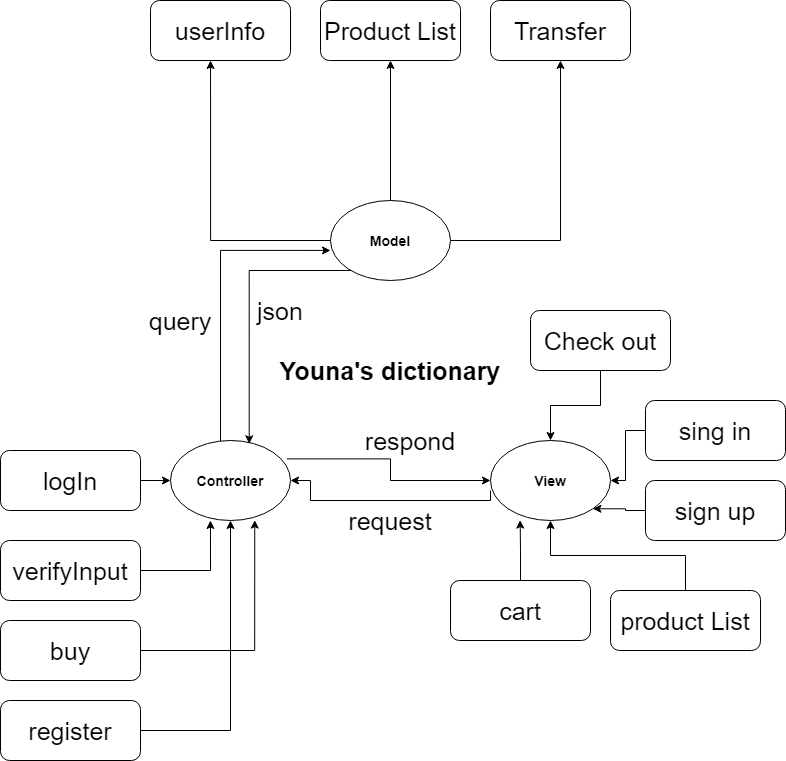

The diagram above was exported from draw.io. Its source (the exported page's mxGraphModel, read from the mxfile embedded in the PNG):
<mxGraphModel dx="1830" dy="995" grid="1" gridSize="10" guides="1" tooltips="1" connect="1" arrows="1" fold="1" page="1" pageScale="1" pageWidth="850" pageHeight="1100" math="0" shadow="0">
  <root>
    <mxCell id="0" />
    <mxCell id="1" parent="0" />
    <mxCell id="V1D6jOgRFD-Gng7bNjpt-31" style="edgeStyle=orthogonalEdgeStyle;rounded=0;orthogonalLoop=1;jettySize=auto;html=1;entryX=1;entryY=0.5;entryDx=0;entryDy=0;fontSize=25;exitX=0;exitY=0.625;exitDx=0;exitDy=0;exitPerimeter=0;" edge="1" parent="1" source="V1D6jOgRFD-Gng7bNjpt-1" target="V1D6jOgRFD-Gng7bNjpt-2">
      <mxGeometry relative="1" as="geometry">
        <Array as="points">
          <mxPoint x="520" y="660" />
          <mxPoint x="340" y="660" />
          <mxPoint x="340" y="640" />
        </Array>
      </mxGeometry>
    </mxCell>
    <mxCell id="V1D6jOgRFD-Gng7bNjpt-1" value="View" style="ellipse;whiteSpace=wrap;html=1;fontSize=14;fontStyle=1" vertex="1" parent="1">
      <mxGeometry x="520" y="600" width="120" height="80" as="geometry" />
    </mxCell>
    <mxCell id="V1D6jOgRFD-Gng7bNjpt-34" style="edgeStyle=orthogonalEdgeStyle;rounded=0;orthogonalLoop=1;jettySize=auto;html=1;entryX=0;entryY=0.5;entryDx=0;entryDy=0;fontSize=25;exitX=0.969;exitY=0.23;exitDx=0;exitDy=0;exitPerimeter=0;" edge="1" parent="1" source="V1D6jOgRFD-Gng7bNjpt-2" target="V1D6jOgRFD-Gng7bNjpt-1">
      <mxGeometry relative="1" as="geometry" />
    </mxCell>
    <mxCell id="V1D6jOgRFD-Gng7bNjpt-35" style="edgeStyle=orthogonalEdgeStyle;rounded=0;orthogonalLoop=1;jettySize=auto;html=1;fontSize=25;entryX=0;entryY=0.624;entryDx=0;entryDy=0;entryPerimeter=0;" edge="1" parent="1" source="V1D6jOgRFD-Gng7bNjpt-2" target="V1D6jOgRFD-Gng7bNjpt-3">
      <mxGeometry relative="1" as="geometry">
        <mxPoint x="330" y="410" as="targetPoint" />
        <Array as="points">
          <mxPoint x="250" y="410" />
        </Array>
      </mxGeometry>
    </mxCell>
    <mxCell id="V1D6jOgRFD-Gng7bNjpt-2" value="Controller" style="ellipse;whiteSpace=wrap;html=1;fontSize=14;fontStyle=1" vertex="1" parent="1">
      <mxGeometry x="200" y="600" width="120" height="80" as="geometry" />
    </mxCell>
    <mxCell id="V1D6jOgRFD-Gng7bNjpt-10" style="edgeStyle=orthogonalEdgeStyle;rounded=0;orthogonalLoop=1;jettySize=auto;html=1;fontSize=25;" edge="1" parent="1" source="V1D6jOgRFD-Gng7bNjpt-3" target="V1D6jOgRFD-Gng7bNjpt-9">
      <mxGeometry relative="1" as="geometry" />
    </mxCell>
    <mxCell id="V1D6jOgRFD-Gng7bNjpt-11" style="edgeStyle=orthogonalEdgeStyle;rounded=0;orthogonalLoop=1;jettySize=auto;html=1;entryX=0.5;entryY=1;entryDx=0;entryDy=0;fontSize=25;" edge="1" parent="1" source="V1D6jOgRFD-Gng7bNjpt-3" target="V1D6jOgRFD-Gng7bNjpt-8">
      <mxGeometry relative="1" as="geometry" />
    </mxCell>
    <mxCell id="V1D6jOgRFD-Gng7bNjpt-12" style="edgeStyle=orthogonalEdgeStyle;rounded=0;orthogonalLoop=1;jettySize=auto;html=1;entryX=0.429;entryY=1;entryDx=0;entryDy=0;entryPerimeter=0;fontSize=25;" edge="1" parent="1" source="V1D6jOgRFD-Gng7bNjpt-3" target="V1D6jOgRFD-Gng7bNjpt-7">
      <mxGeometry relative="1" as="geometry" />
    </mxCell>
    <mxCell id="V1D6jOgRFD-Gng7bNjpt-37" style="edgeStyle=orthogonalEdgeStyle;rounded=0;orthogonalLoop=1;jettySize=auto;html=1;entryX=0.656;entryY=0.041;entryDx=0;entryDy=0;entryPerimeter=0;fontSize=25;" edge="1" parent="1" source="V1D6jOgRFD-Gng7bNjpt-3" target="V1D6jOgRFD-Gng7bNjpt-2">
      <mxGeometry relative="1" as="geometry">
        <Array as="points">
          <mxPoint x="279" y="430" />
        </Array>
      </mxGeometry>
    </mxCell>
    <mxCell id="V1D6jOgRFD-Gng7bNjpt-3" value="Model" style="ellipse;whiteSpace=wrap;html=1;fontSize=14;fontStyle=1" vertex="1" parent="1">
      <mxGeometry x="360" y="360" width="120" height="80" as="geometry" />
    </mxCell>
    <mxCell id="V1D6jOgRFD-Gng7bNjpt-4" value="Youna's dictionary" style="text;html=1;strokeColor=none;fillColor=none;align=center;verticalAlign=middle;whiteSpace=wrap;rounded=0;fontSize=25;fontStyle=1" vertex="1" parent="1">
      <mxGeometry x="305" y="500" width="230" height="60" as="geometry" />
    </mxCell>
    <mxCell id="V1D6jOgRFD-Gng7bNjpt-7" value="userInfo" style="rounded=1;whiteSpace=wrap;html=1;fontSize=25;" vertex="1" parent="1">
      <mxGeometry x="180" y="160" width="140" height="60" as="geometry" />
    </mxCell>
    <mxCell id="V1D6jOgRFD-Gng7bNjpt-8" value="Product List" style="rounded=1;whiteSpace=wrap;html=1;fontSize=25;" vertex="1" parent="1">
      <mxGeometry x="350" y="160" width="140" height="60" as="geometry" />
    </mxCell>
    <mxCell id="V1D6jOgRFD-Gng7bNjpt-9" value="Transfer" style="rounded=1;whiteSpace=wrap;html=1;fontSize=25;" vertex="1" parent="1">
      <mxGeometry x="520" y="160" width="140" height="60" as="geometry" />
    </mxCell>
    <mxCell id="V1D6jOgRFD-Gng7bNjpt-21" style="edgeStyle=orthogonalEdgeStyle;rounded=0;orthogonalLoop=1;jettySize=auto;html=1;fontSize=25;" edge="1" parent="1" source="V1D6jOgRFD-Gng7bNjpt-13" target="V1D6jOgRFD-Gng7bNjpt-1">
      <mxGeometry relative="1" as="geometry" />
    </mxCell>
    <mxCell id="V1D6jOgRFD-Gng7bNjpt-13" value="product List" style="rounded=1;whiteSpace=wrap;html=1;fontSize=25;" vertex="1" parent="1">
      <mxGeometry x="640" y="750" width="150" height="60" as="geometry" />
    </mxCell>
    <mxCell id="V1D6jOgRFD-Gng7bNjpt-22" style="edgeStyle=orthogonalEdgeStyle;rounded=0;orthogonalLoop=1;jettySize=auto;html=1;entryX=0.247;entryY=0.995;entryDx=0;entryDy=0;entryPerimeter=0;fontSize=25;" edge="1" parent="1" source="V1D6jOgRFD-Gng7bNjpt-14" target="V1D6jOgRFD-Gng7bNjpt-1">
      <mxGeometry relative="1" as="geometry" />
    </mxCell>
    <mxCell id="V1D6jOgRFD-Gng7bNjpt-14" value="cart" style="rounded=1;whiteSpace=wrap;html=1;fontSize=25;" vertex="1" parent="1">
      <mxGeometry x="480" y="740" width="140" height="60" as="geometry" />
    </mxCell>
    <mxCell id="V1D6jOgRFD-Gng7bNjpt-19" style="edgeStyle=orthogonalEdgeStyle;rounded=0;orthogonalLoop=1;jettySize=auto;html=1;fontSize=25;" edge="1" parent="1" source="V1D6jOgRFD-Gng7bNjpt-15" target="V1D6jOgRFD-Gng7bNjpt-1">
      <mxGeometry relative="1" as="geometry" />
    </mxCell>
    <mxCell id="V1D6jOgRFD-Gng7bNjpt-15" value="sing in" style="rounded=1;whiteSpace=wrap;html=1;fontSize=25;" vertex="1" parent="1">
      <mxGeometry x="675" y="560" width="140" height="60" as="geometry" />
    </mxCell>
    <mxCell id="V1D6jOgRFD-Gng7bNjpt-20" style="edgeStyle=orthogonalEdgeStyle;rounded=0;orthogonalLoop=1;jettySize=auto;html=1;entryX=1;entryY=1;entryDx=0;entryDy=0;fontSize=25;" edge="1" parent="1" source="V1D6jOgRFD-Gng7bNjpt-16" target="V1D6jOgRFD-Gng7bNjpt-1">
      <mxGeometry relative="1" as="geometry" />
    </mxCell>
    <mxCell id="V1D6jOgRFD-Gng7bNjpt-16" value="sign up" style="rounded=1;whiteSpace=wrap;html=1;fontSize=25;" vertex="1" parent="1">
      <mxGeometry x="675" y="640" width="140" height="60" as="geometry" />
    </mxCell>
    <mxCell id="V1D6jOgRFD-Gng7bNjpt-18" style="edgeStyle=orthogonalEdgeStyle;rounded=0;orthogonalLoop=1;jettySize=auto;html=1;entryX=0.5;entryY=0;entryDx=0;entryDy=0;fontSize=25;" edge="1" parent="1" source="V1D6jOgRFD-Gng7bNjpt-17" target="V1D6jOgRFD-Gng7bNjpt-1">
      <mxGeometry relative="1" as="geometry" />
    </mxCell>
    <mxCell id="V1D6jOgRFD-Gng7bNjpt-17" value="Check out" style="rounded=1;whiteSpace=wrap;html=1;fontSize=25;" vertex="1" parent="1">
      <mxGeometry x="560" y="470" width="140" height="60" as="geometry" />
    </mxCell>
    <mxCell id="V1D6jOgRFD-Gng7bNjpt-28" value="" style="edgeStyle=orthogonalEdgeStyle;rounded=0;orthogonalLoop=1;jettySize=auto;html=1;fontSize=25;" edge="1" parent="1" source="V1D6jOgRFD-Gng7bNjpt-23" target="V1D6jOgRFD-Gng7bNjpt-2">
      <mxGeometry relative="1" as="geometry" />
    </mxCell>
    <mxCell id="V1D6jOgRFD-Gng7bNjpt-23" value="logIn" style="rounded=1;whiteSpace=wrap;html=1;fontSize=25;" vertex="1" parent="1">
      <mxGeometry x="30" y="610" width="140" height="60" as="geometry" />
    </mxCell>
    <mxCell id="V1D6jOgRFD-Gng7bNjpt-29" style="edgeStyle=orthogonalEdgeStyle;rounded=0;orthogonalLoop=1;jettySize=auto;html=1;entryX=0.333;entryY=1;entryDx=0;entryDy=0;entryPerimeter=0;fontSize=25;" edge="1" parent="1" source="V1D6jOgRFD-Gng7bNjpt-24" target="V1D6jOgRFD-Gng7bNjpt-2">
      <mxGeometry relative="1" as="geometry" />
    </mxCell>
    <mxCell id="V1D6jOgRFD-Gng7bNjpt-24" value="verifyInput" style="rounded=1;whiteSpace=wrap;html=1;fontSize=25;" vertex="1" parent="1">
      <mxGeometry x="30" y="700" width="140" height="60" as="geometry" />
    </mxCell>
    <mxCell id="V1D6jOgRFD-Gng7bNjpt-30" style="edgeStyle=orthogonalEdgeStyle;rounded=0;orthogonalLoop=1;jettySize=auto;html=1;entryX=0.702;entryY=0.995;entryDx=0;entryDy=0;entryPerimeter=0;fontSize=25;" edge="1" parent="1" source="V1D6jOgRFD-Gng7bNjpt-25" target="V1D6jOgRFD-Gng7bNjpt-2">
      <mxGeometry relative="1" as="geometry" />
    </mxCell>
    <mxCell id="V1D6jOgRFD-Gng7bNjpt-25" value="buy" style="rounded=1;whiteSpace=wrap;html=1;fontSize=25;" vertex="1" parent="1">
      <mxGeometry x="30" y="780" width="140" height="60" as="geometry" />
    </mxCell>
    <mxCell id="V1D6jOgRFD-Gng7bNjpt-36" style="edgeStyle=orthogonalEdgeStyle;rounded=0;orthogonalLoop=1;jettySize=auto;html=1;entryX=0.5;entryY=1;entryDx=0;entryDy=0;fontSize=25;" edge="1" parent="1" source="V1D6jOgRFD-Gng7bNjpt-26" target="V1D6jOgRFD-Gng7bNjpt-2">
      <mxGeometry relative="1" as="geometry" />
    </mxCell>
    <mxCell id="V1D6jOgRFD-Gng7bNjpt-26" value="register" style="rounded=1;whiteSpace=wrap;html=1;fontSize=25;" vertex="1" parent="1">
      <mxGeometry x="30" y="860" width="140" height="60" as="geometry" />
    </mxCell>
    <mxCell id="V1D6jOgRFD-Gng7bNjpt-39" value="respond" style="text;html=1;strokeColor=none;fillColor=none;align=center;verticalAlign=middle;whiteSpace=wrap;rounded=0;fontSize=25;" vertex="1" parent="1">
      <mxGeometry x="420" y="590" width="40" height="20" as="geometry" />
    </mxCell>
    <mxCell id="V1D6jOgRFD-Gng7bNjpt-40" value="request" style="text;html=1;strokeColor=none;fillColor=none;align=center;verticalAlign=middle;whiteSpace=wrap;rounded=0;fontSize=25;" vertex="1" parent="1">
      <mxGeometry x="400" y="670" width="40" height="20" as="geometry" />
    </mxCell>
    <mxCell id="V1D6jOgRFD-Gng7bNjpt-42" value="json" style="text;html=1;strokeColor=none;fillColor=none;align=center;verticalAlign=middle;whiteSpace=wrap;rounded=0;fontSize=25;" vertex="1" parent="1">
      <mxGeometry x="290" y="460" width="40" height="20" as="geometry" />
    </mxCell>
    <mxCell id="V1D6jOgRFD-Gng7bNjpt-43" value="query" style="text;html=1;strokeColor=none;fillColor=none;align=center;verticalAlign=middle;whiteSpace=wrap;rounded=0;fontSize=25;" vertex="1" parent="1">
      <mxGeometry x="190" y="470" width="40" height="20" as="geometry" />
    </mxCell>
  </root>
</mxGraphModel>